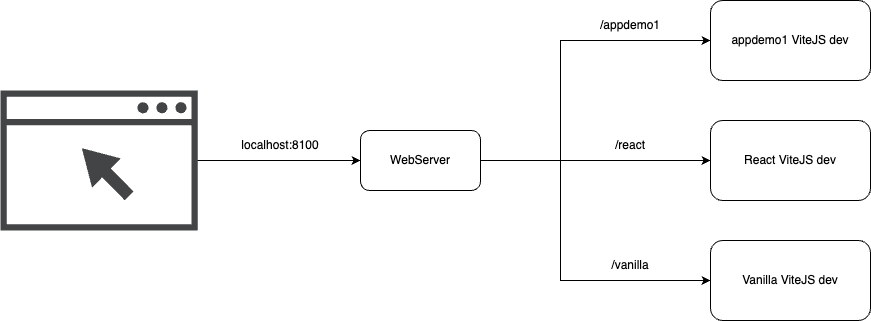

The diagram above was exported from draw.io. Its source (the exported page's mxGraphModel, read from the mxfile embedded in the PNG):
<mxGraphModel dx="1892" dy="1400" grid="1" gridSize="10" guides="1" tooltips="1" connect="1" arrows="1" fold="1" page="0" pageScale="1" pageWidth="850" pageHeight="1100" math="0" shadow="0">
  <root>
    <mxCell id="0" />
    <mxCell id="1" parent="0" />
    <mxCell id="EDFWhz33EMwZxairgiOr-4" style="edgeStyle=orthogonalEdgeStyle;rounded=0;orthogonalLoop=1;jettySize=auto;html=1;entryX=0;entryY=0.5;entryDx=0;entryDy=0;" parent="1" source="HaKR7cHEAMONXVhJUJFI-1" target="HaKR7cHEAMONXVhJUJFI-2" edge="1">
      <mxGeometry relative="1" as="geometry" />
    </mxCell>
    <mxCell id="HaKR7cHEAMONXVhJUJFI-1" value="" style="sketch=0;pointerEvents=1;shadow=0;dashed=0;html=1;strokeColor=none;fillColor=#434445;aspect=fixed;labelPosition=center;verticalLabelPosition=bottom;verticalAlign=top;align=center;outlineConnect=0;shape=mxgraph.vvd.web_browser;" parent="1" vertex="1">
      <mxGeometry x="-360" y="-10" width="197.18" height="140" as="geometry" />
    </mxCell>
    <mxCell id="EDFWhz33EMwZxairgiOr-5" style="edgeStyle=orthogonalEdgeStyle;rounded=0;orthogonalLoop=1;jettySize=auto;html=1;entryX=0;entryY=0.5;entryDx=0;entryDy=0;" parent="1" source="HaKR7cHEAMONXVhJUJFI-2" target="EDFWhz33EMwZxairgiOr-3" edge="1">
      <mxGeometry relative="1" as="geometry">
        <Array as="points">
          <mxPoint x="200" y="60" />
          <mxPoint x="200" y="-60" />
        </Array>
      </mxGeometry>
    </mxCell>
    <mxCell id="EDFWhz33EMwZxairgiOr-6" style="edgeStyle=orthogonalEdgeStyle;rounded=0;orthogonalLoop=1;jettySize=auto;html=1;entryX=0;entryY=0.5;entryDx=0;entryDy=0;" parent="1" source="HaKR7cHEAMONXVhJUJFI-2" target="EDFWhz33EMwZxairgiOr-2" edge="1">
      <mxGeometry relative="1" as="geometry" />
    </mxCell>
    <mxCell id="EDFWhz33EMwZxairgiOr-7" style="edgeStyle=orthogonalEdgeStyle;rounded=0;orthogonalLoop=1;jettySize=auto;html=1;entryX=0;entryY=0.5;entryDx=0;entryDy=0;" parent="1" source="HaKR7cHEAMONXVhJUJFI-2" target="EDFWhz33EMwZxairgiOr-1" edge="1">
      <mxGeometry relative="1" as="geometry">
        <Array as="points">
          <mxPoint x="200" y="60" />
          <mxPoint x="200" y="180" />
        </Array>
      </mxGeometry>
    </mxCell>
    <mxCell id="HaKR7cHEAMONXVhJUJFI-2" value="WebServer" style="rounded=1;whiteSpace=wrap;html=1;" parent="1" vertex="1">
      <mxGeometry y="30" width="120" height="60" as="geometry" />
    </mxCell>
    <mxCell id="EDFWhz33EMwZxairgiOr-1" value="Vanilla ViteJS dev" style="rounded=1;whiteSpace=wrap;html=1;" parent="1" vertex="1">
      <mxGeometry x="350" y="140" width="160" height="80" as="geometry" />
    </mxCell>
    <mxCell id="EDFWhz33EMwZxairgiOr-2" value="React ViteJS dev" style="rounded=1;whiteSpace=wrap;html=1;" parent="1" vertex="1">
      <mxGeometry x="350" y="20" width="160" height="80" as="geometry" />
    </mxCell>
    <mxCell id="EDFWhz33EMwZxairgiOr-3" value="appdemo1 ViteJS dev" style="rounded=1;whiteSpace=wrap;html=1;" parent="1" vertex="1">
      <mxGeometry x="350" y="-100" width="160" height="80" as="geometry" />
    </mxCell>
    <mxCell id="EDFWhz33EMwZxairgiOr-8" value="localhost:8100" style="text;html=1;strokeColor=none;fillColor=none;align=center;verticalAlign=middle;whiteSpace=wrap;rounded=0;" parent="1" vertex="1">
      <mxGeometry x="-130" y="30" width="100" height="30" as="geometry" />
    </mxCell>
    <mxCell id="Sll4K975rPbqcI4briRe-1" value="/appdemo1" style="text;html=1;strokeColor=none;fillColor=none;align=center;verticalAlign=middle;whiteSpace=wrap;rounded=0;" parent="1" vertex="1">
      <mxGeometry x="220" y="-90" width="100" height="30" as="geometry" />
    </mxCell>
    <mxCell id="Sll4K975rPbqcI4briRe-2" value="/react" style="text;html=1;strokeColor=none;fillColor=none;align=center;verticalAlign=middle;whiteSpace=wrap;rounded=0;" parent="1" vertex="1">
      <mxGeometry x="220" y="30" width="100" height="30" as="geometry" />
    </mxCell>
    <mxCell id="Sll4K975rPbqcI4briRe-3" value="/vanilla" style="text;html=1;strokeColor=none;fillColor=none;align=center;verticalAlign=middle;whiteSpace=wrap;rounded=0;" parent="1" vertex="1">
      <mxGeometry x="220" y="150" width="100" height="30" as="geometry" />
    </mxCell>
  </root>
</mxGraphModel>